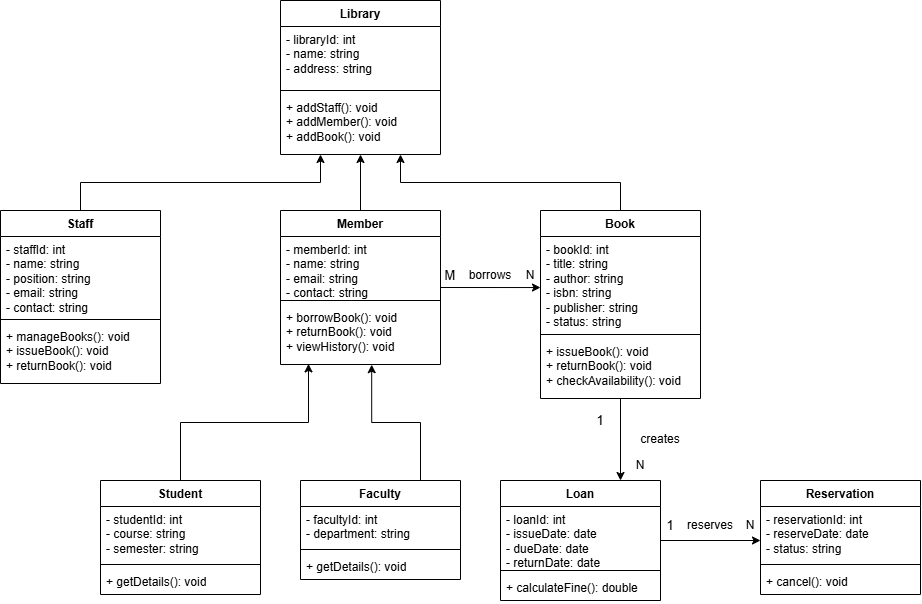

The diagram above was exported from draw.io. Its source (the exported page's mxGraphModel, read from the mxfile embedded in the PNG):
<mxGraphModel dx="1030" dy="570" grid="1" gridSize="10" guides="1" tooltips="1" connect="1" arrows="1" fold="1" page="1" pageScale="1" pageWidth="850" pageHeight="1100" math="0" shadow="0">
  <root>
    <mxCell id="0" />
    <mxCell id="1" parent="0" />
    <mxCell id="8Xzt13MPdKsKtGxK7iEb-35" parent="1" style="swimlane;fontStyle=1;align=center;verticalAlign=top;childLayout=stackLayout;horizontal=1;startSize=26;horizontalStack=0;resizeParent=1;resizeParentMax=0;resizeLast=0;collapsible=1;marginBottom=0;whiteSpace=wrap;html=1;" value="Library" vertex="1">
      <mxGeometry height="154" width="160" x="390" y="20" as="geometry" />
    </mxCell>
    <mxCell id="8Xzt13MPdKsKtGxK7iEb-36" parent="8Xzt13MPdKsKtGxK7iEb-35" style="text;strokeColor=none;fillColor=none;align=left;verticalAlign=top;spacingLeft=4;spacingRight=4;overflow=hidden;rotatable=0;points=[[0,0.5],[1,0.5]];portConstraint=eastwest;whiteSpace=wrap;html=1;" value="- libraryId: int&lt;div&gt;- name: string&lt;/div&gt;&lt;div&gt;- address: string&lt;/div&gt;" vertex="1">
      <mxGeometry height="60" width="160" y="26" as="geometry" />
    </mxCell>
    <mxCell id="8Xzt13MPdKsKtGxK7iEb-40" parent="8Xzt13MPdKsKtGxK7iEb-35" style="line;strokeWidth=1;fillColor=none;align=left;verticalAlign=middle;spacingTop=-1;spacingLeft=3;spacingRight=3;rotatable=0;labelPosition=right;points=[];portConstraint=eastwest;strokeColor=inherit;" value="" vertex="1">
      <mxGeometry height="8" width="160" y="86" as="geometry" />
    </mxCell>
    <mxCell id="8Xzt13MPdKsKtGxK7iEb-39" parent="8Xzt13MPdKsKtGxK7iEb-35" style="text;strokeColor=none;fillColor=none;spacingLeft=4;spacingRight=4;overflow=hidden;rotatable=0;points=[[0,0.5],[1,0.5]];portConstraint=eastwest;fontSize=12;whiteSpace=wrap;html=1;" value="+ addStaff(): void&lt;div&gt;+ addMember(): void&lt;/div&gt;&lt;div&gt;+ addBook(): void&lt;/div&gt;" vertex="1">
      <mxGeometry height="60" width="160" y="94" as="geometry" />
    </mxCell>
    <mxCell id="8Xzt13MPdKsKtGxK7iEb-72" edge="1" parent="1" source="8Xzt13MPdKsKtGxK7iEb-41" style="edgeStyle=orthogonalEdgeStyle;rounded=0;orthogonalLoop=1;jettySize=auto;html=1;exitX=0.5;exitY=0;exitDx=0;exitDy=0;entryX=0.5;entryY=1;entryDx=0;entryDy=0;" target="8Xzt13MPdKsKtGxK7iEb-35">
      <mxGeometry relative="1" as="geometry" />
    </mxCell>
    <mxCell id="8Xzt13MPdKsKtGxK7iEb-41" parent="1" style="swimlane;fontStyle=1;align=center;verticalAlign=top;childLayout=stackLayout;horizontal=1;startSize=26;horizontalStack=0;resizeParent=1;resizeParentMax=0;resizeLast=0;collapsible=1;marginBottom=0;whiteSpace=wrap;html=1;" value="Member" vertex="1">
      <mxGeometry height="154" width="160" x="390" y="230" as="geometry" />
    </mxCell>
    <mxCell id="8Xzt13MPdKsKtGxK7iEb-42" parent="8Xzt13MPdKsKtGxK7iEb-41" style="text;strokeColor=none;fillColor=none;align=left;verticalAlign=top;spacingLeft=4;spacingRight=4;overflow=hidden;rotatable=0;points=[[0,0.5],[1,0.5]];portConstraint=eastwest;whiteSpace=wrap;html=1;" value="- memberId: int&lt;div&gt;- name: string&lt;/div&gt;&lt;div&gt;- email: string&lt;/div&gt;&lt;div&gt;- contact: string&lt;/div&gt;&lt;div&gt;-&amp;nbsp;&lt;/div&gt;" vertex="1">
      <mxGeometry height="60" width="160" y="26" as="geometry" />
    </mxCell>
    <mxCell id="8Xzt13MPdKsKtGxK7iEb-43" parent="8Xzt13MPdKsKtGxK7iEb-41" style="line;strokeWidth=1;fillColor=none;align=left;verticalAlign=middle;spacingTop=-1;spacingLeft=3;spacingRight=3;rotatable=0;labelPosition=right;points=[];portConstraint=eastwest;strokeColor=inherit;" value="" vertex="1">
      <mxGeometry height="8" width="160" y="86" as="geometry" />
    </mxCell>
    <mxCell id="8Xzt13MPdKsKtGxK7iEb-44" parent="8Xzt13MPdKsKtGxK7iEb-41" style="text;strokeColor=none;fillColor=none;spacingLeft=4;spacingRight=4;overflow=hidden;rotatable=0;points=[[0,0.5],[1,0.5]];portConstraint=eastwest;fontSize=12;whiteSpace=wrap;html=1;" value="+ borrowBook(): void&lt;div&gt;+ returnBook(): void&lt;/div&gt;&lt;div&gt;+ viewHistory(): void&lt;/div&gt;" vertex="1">
      <mxGeometry height="60" width="160" y="94" as="geometry" />
    </mxCell>
    <mxCell id="8Xzt13MPdKsKtGxK7iEb-73" edge="1" parent="1" source="8Xzt13MPdKsKtGxK7iEb-45" style="edgeStyle=orthogonalEdgeStyle;rounded=0;orthogonalLoop=1;jettySize=auto;html=1;exitX=0.5;exitY=0;exitDx=0;exitDy=0;entryX=0.75;entryY=1;entryDx=0;entryDy=0;" target="8Xzt13MPdKsKtGxK7iEb-35">
      <mxGeometry relative="1" as="geometry" />
    </mxCell>
    <mxCell id="8Xzt13MPdKsKtGxK7iEb-77" edge="1" parent="1" source="8Xzt13MPdKsKtGxK7iEb-45" style="edgeStyle=orthogonalEdgeStyle;rounded=0;orthogonalLoop=1;jettySize=auto;html=1;exitX=0.5;exitY=1;exitDx=0;exitDy=0;entryX=0.75;entryY=0;entryDx=0;entryDy=0;" target="8Xzt13MPdKsKtGxK7iEb-61">
      <mxGeometry relative="1" as="geometry" />
    </mxCell>
    <mxCell id="8Xzt13MPdKsKtGxK7iEb-45" parent="1" style="swimlane;fontStyle=1;align=center;verticalAlign=top;childLayout=stackLayout;horizontal=1;startSize=26;horizontalStack=0;resizeParent=1;resizeParentMax=0;resizeLast=0;collapsible=1;marginBottom=0;whiteSpace=wrap;html=1;" value="Book" vertex="1">
      <mxGeometry height="188" width="160" x="650" y="230" as="geometry" />
    </mxCell>
    <mxCell id="8Xzt13MPdKsKtGxK7iEb-46" parent="8Xzt13MPdKsKtGxK7iEb-45" style="text;strokeColor=none;fillColor=none;align=left;verticalAlign=top;spacingLeft=4;spacingRight=4;overflow=hidden;rotatable=0;points=[[0,0.5],[1,0.5]];portConstraint=eastwest;whiteSpace=wrap;html=1;" value="- bookId: int&lt;div&gt;- title: string&lt;/div&gt;&lt;div&gt;- author: string&lt;/div&gt;&lt;div&gt;- isbn: string&lt;/div&gt;&lt;div&gt;- publisher: string&lt;/div&gt;&lt;div&gt;- status: string&lt;/div&gt;" vertex="1">
      <mxGeometry height="94" width="160" y="26" as="geometry" />
    </mxCell>
    <mxCell id="8Xzt13MPdKsKtGxK7iEb-47" parent="8Xzt13MPdKsKtGxK7iEb-45" style="line;strokeWidth=1;fillColor=none;align=left;verticalAlign=middle;spacingTop=-1;spacingLeft=3;spacingRight=3;rotatable=0;labelPosition=right;points=[];portConstraint=eastwest;strokeColor=inherit;" value="" vertex="1">
      <mxGeometry height="8" width="160" y="120" as="geometry" />
    </mxCell>
    <mxCell id="8Xzt13MPdKsKtGxK7iEb-48" parent="8Xzt13MPdKsKtGxK7iEb-45" style="text;strokeColor=none;fillColor=none;spacingLeft=4;spacingRight=4;overflow=hidden;rotatable=0;points=[[0,0.5],[1,0.5]];portConstraint=eastwest;fontSize=12;whiteSpace=wrap;html=1;" value="+ issueBook(): void&lt;div&gt;+ returnBook(): void&lt;/div&gt;&lt;div&gt;+ checkAvailability(): void&lt;/div&gt;" vertex="1">
      <mxGeometry height="60" width="160" y="128" as="geometry" />
    </mxCell>
    <mxCell id="8Xzt13MPdKsKtGxK7iEb-71" edge="1" parent="1" source="8Xzt13MPdKsKtGxK7iEb-49" style="edgeStyle=orthogonalEdgeStyle;rounded=0;orthogonalLoop=1;jettySize=auto;html=1;exitX=0.5;exitY=0;exitDx=0;exitDy=0;entryX=0.25;entryY=1;entryDx=0;entryDy=0;" target="8Xzt13MPdKsKtGxK7iEb-35">
      <mxGeometry relative="1" as="geometry" />
    </mxCell>
    <mxCell id="8Xzt13MPdKsKtGxK7iEb-49" parent="1" style="swimlane;fontStyle=1;align=center;verticalAlign=top;childLayout=stackLayout;horizontal=1;startSize=26;horizontalStack=0;resizeParent=1;resizeParentMax=0;resizeLast=0;collapsible=1;marginBottom=0;whiteSpace=wrap;html=1;" value="Staff" vertex="1">
      <mxGeometry height="173" width="160" x="110" y="230" as="geometry" />
    </mxCell>
    <mxCell id="8Xzt13MPdKsKtGxK7iEb-50" parent="8Xzt13MPdKsKtGxK7iEb-49" style="text;strokeColor=none;fillColor=none;align=left;verticalAlign=top;spacingLeft=4;spacingRight=4;overflow=hidden;rotatable=0;points=[[0,0.5],[1,0.5]];portConstraint=eastwest;whiteSpace=wrap;html=1;" value="- staffId: int&lt;div&gt;- name: string&lt;/div&gt;&lt;div&gt;- position: string&lt;/div&gt;&lt;div&gt;- email: string&lt;/div&gt;&lt;div&gt;- contact: string&lt;/div&gt;&lt;div&gt;&lt;br&gt;&lt;/div&gt;" vertex="1">
      <mxGeometry height="79" width="160" y="26" as="geometry" />
    </mxCell>
    <mxCell id="8Xzt13MPdKsKtGxK7iEb-51" parent="8Xzt13MPdKsKtGxK7iEb-49" style="line;strokeWidth=1;fillColor=none;align=left;verticalAlign=middle;spacingTop=-1;spacingLeft=3;spacingRight=3;rotatable=0;labelPosition=right;points=[];portConstraint=eastwest;strokeColor=inherit;" value="" vertex="1">
      <mxGeometry height="8" width="160" y="105" as="geometry" />
    </mxCell>
    <mxCell id="8Xzt13MPdKsKtGxK7iEb-52" parent="8Xzt13MPdKsKtGxK7iEb-49" style="text;strokeColor=none;fillColor=none;spacingLeft=4;spacingRight=4;overflow=hidden;rotatable=0;points=[[0,0.5],[1,0.5]];portConstraint=eastwest;fontSize=12;whiteSpace=wrap;html=1;" value="+ manageBooks(): void&lt;div&gt;+ issueBook(): void&lt;/div&gt;&lt;div&gt;+ returnBook(): void&lt;/div&gt;" vertex="1">
      <mxGeometry height="60" width="160" y="113" as="geometry" />
    </mxCell>
    <mxCell id="8Xzt13MPdKsKtGxK7iEb-75" edge="1" parent="1" source="8Xzt13MPdKsKtGxK7iEb-53" style="edgeStyle=orthogonalEdgeStyle;rounded=0;orthogonalLoop=1;jettySize=auto;html=1;exitX=0.5;exitY=0;exitDx=0;exitDy=0;entryX=0.175;entryY=0.99;entryDx=0;entryDy=0;entryPerimeter=0;" target="8Xzt13MPdKsKtGxK7iEb-44">
      <mxGeometry relative="1" as="geometry">
        <mxPoint x="420" y="390" as="targetPoint" />
      </mxGeometry>
    </mxCell>
    <mxCell id="8Xzt13MPdKsKtGxK7iEb-53" parent="1" style="swimlane;fontStyle=1;align=center;verticalAlign=top;childLayout=stackLayout;horizontal=1;startSize=26;horizontalStack=0;resizeParent=1;resizeParentMax=0;resizeLast=0;collapsible=1;marginBottom=0;whiteSpace=wrap;html=1;" value="Student" vertex="1">
      <mxGeometry height="114" width="160" x="210" y="500" as="geometry" />
    </mxCell>
    <mxCell id="8Xzt13MPdKsKtGxK7iEb-54" parent="8Xzt13MPdKsKtGxK7iEb-53" style="text;strokeColor=none;fillColor=none;align=left;verticalAlign=top;spacingLeft=4;spacingRight=4;overflow=hidden;rotatable=0;points=[[0,0.5],[1,0.5]];portConstraint=eastwest;whiteSpace=wrap;html=1;" value="- studentId: int&lt;div&gt;- course: string&lt;/div&gt;&lt;div&gt;- semester: string&lt;/div&gt;" vertex="1">
      <mxGeometry height="54" width="160" y="26" as="geometry" />
    </mxCell>
    <mxCell id="8Xzt13MPdKsKtGxK7iEb-55" parent="8Xzt13MPdKsKtGxK7iEb-53" style="line;strokeWidth=1;fillColor=none;align=left;verticalAlign=middle;spacingTop=-1;spacingLeft=3;spacingRight=3;rotatable=0;labelPosition=right;points=[];portConstraint=eastwest;strokeColor=inherit;" value="" vertex="1">
      <mxGeometry height="8" width="160" y="80" as="geometry" />
    </mxCell>
    <mxCell id="8Xzt13MPdKsKtGxK7iEb-56" parent="8Xzt13MPdKsKtGxK7iEb-53" style="text;strokeColor=none;fillColor=none;spacingLeft=4;spacingRight=4;overflow=hidden;rotatable=0;points=[[0,0.5],[1,0.5]];portConstraint=eastwest;fontSize=12;whiteSpace=wrap;html=1;" value="+ getDetails(): void" vertex="1">
      <mxGeometry height="26" width="160" y="88" as="geometry" />
    </mxCell>
    <mxCell id="8Xzt13MPdKsKtGxK7iEb-57" parent="1" style="swimlane;fontStyle=1;align=center;verticalAlign=top;childLayout=stackLayout;horizontal=1;startSize=26;horizontalStack=0;resizeParent=1;resizeParentMax=0;resizeLast=0;collapsible=1;marginBottom=0;whiteSpace=wrap;html=1;" value="Faculty" vertex="1">
      <mxGeometry height="99" width="160" x="410" y="500" as="geometry" />
    </mxCell>
    <mxCell id="8Xzt13MPdKsKtGxK7iEb-58" parent="8Xzt13MPdKsKtGxK7iEb-57" style="text;strokeColor=none;fillColor=none;align=left;verticalAlign=top;spacingLeft=4;spacingRight=4;overflow=hidden;rotatable=0;points=[[0,0.5],[1,0.5]];portConstraint=eastwest;whiteSpace=wrap;html=1;" value="- facultyId: int&lt;div&gt;- department: string&lt;/div&gt;&lt;div&gt;&lt;br&gt;&lt;/div&gt;" vertex="1">
      <mxGeometry height="39" width="160" y="26" as="geometry" />
    </mxCell>
    <mxCell id="8Xzt13MPdKsKtGxK7iEb-59" parent="8Xzt13MPdKsKtGxK7iEb-57" style="line;strokeWidth=1;fillColor=none;align=left;verticalAlign=middle;spacingTop=-1;spacingLeft=3;spacingRight=3;rotatable=0;labelPosition=right;points=[];portConstraint=eastwest;strokeColor=inherit;" value="" vertex="1">
      <mxGeometry height="8" width="160" y="65" as="geometry" />
    </mxCell>
    <mxCell id="8Xzt13MPdKsKtGxK7iEb-60" parent="8Xzt13MPdKsKtGxK7iEb-57" style="text;strokeColor=none;fillColor=none;spacingLeft=4;spacingRight=4;overflow=hidden;rotatable=0;points=[[0,0.5],[1,0.5]];portConstraint=eastwest;fontSize=12;whiteSpace=wrap;html=1;" value="+ getDetails(): void" vertex="1">
      <mxGeometry height="26" width="160" y="73" as="geometry" />
    </mxCell>
    <mxCell id="8Xzt13MPdKsKtGxK7iEb-79" edge="1" parent="1" source="8Xzt13MPdKsKtGxK7iEb-61" style="edgeStyle=orthogonalEdgeStyle;rounded=0;orthogonalLoop=1;jettySize=auto;html=1;exitX=1;exitY=0.5;exitDx=0;exitDy=0;">
      <mxGeometry relative="1" as="geometry">
        <mxPoint x="870" y="560" as="targetPoint" />
      </mxGeometry>
    </mxCell>
    <mxCell id="8Xzt13MPdKsKtGxK7iEb-61" parent="1" style="swimlane;fontStyle=1;align=center;verticalAlign=top;childLayout=stackLayout;horizontal=1;startSize=26;horizontalStack=0;resizeParent=1;resizeParentMax=0;resizeLast=0;collapsible=1;marginBottom=0;whiteSpace=wrap;html=1;" value="Loan" vertex="1">
      <mxGeometry height="120" width="160" x="610" y="500" as="geometry" />
    </mxCell>
    <mxCell id="8Xzt13MPdKsKtGxK7iEb-62" parent="8Xzt13MPdKsKtGxK7iEb-61" style="text;strokeColor=none;fillColor=none;align=left;verticalAlign=top;spacingLeft=4;spacingRight=4;overflow=hidden;rotatable=0;points=[[0,0.5],[1,0.5]];portConstraint=eastwest;whiteSpace=wrap;html=1;" value="- loanId: int&lt;div&gt;- issueDate: date&lt;/div&gt;&lt;div&gt;- dueDate: date&lt;/div&gt;&lt;div&gt;- returnDate: date&lt;/div&gt;" vertex="1">
      <mxGeometry height="60" width="160" y="26" as="geometry" />
    </mxCell>
    <mxCell id="8Xzt13MPdKsKtGxK7iEb-63" parent="8Xzt13MPdKsKtGxK7iEb-61" style="line;strokeWidth=1;fillColor=none;align=left;verticalAlign=middle;spacingTop=-1;spacingLeft=3;spacingRight=3;rotatable=0;labelPosition=right;points=[];portConstraint=eastwest;strokeColor=inherit;" value="" vertex="1">
      <mxGeometry height="8" width="160" y="86" as="geometry" />
    </mxCell>
    <mxCell id="8Xzt13MPdKsKtGxK7iEb-64" parent="8Xzt13MPdKsKtGxK7iEb-61" style="text;strokeColor=none;fillColor=none;spacingLeft=4;spacingRight=4;overflow=hidden;rotatable=0;points=[[0,0.5],[1,0.5]];portConstraint=eastwest;fontSize=12;whiteSpace=wrap;html=1;" value="+ calculateFine(): double" vertex="1">
      <mxGeometry height="26" width="160" y="94" as="geometry" />
    </mxCell>
    <mxCell id="8Xzt13MPdKsKtGxK7iEb-65" parent="1" style="swimlane;fontStyle=1;align=center;verticalAlign=top;childLayout=stackLayout;horizontal=1;startSize=26;horizontalStack=0;resizeParent=1;resizeParentMax=0;resizeLast=0;collapsible=1;marginBottom=0;whiteSpace=wrap;html=1;" value="Reservation" vertex="1">
      <mxGeometry height="114" width="160" x="870" y="500" as="geometry" />
    </mxCell>
    <mxCell id="8Xzt13MPdKsKtGxK7iEb-66" parent="8Xzt13MPdKsKtGxK7iEb-65" style="text;strokeColor=none;fillColor=none;align=left;verticalAlign=top;spacingLeft=4;spacingRight=4;overflow=hidden;rotatable=0;points=[[0,0.5],[1,0.5]];portConstraint=eastwest;whiteSpace=wrap;html=1;" value="- reservationId: int&lt;div&gt;- reserveDate: date&lt;/div&gt;&lt;div&gt;- status: string&lt;/div&gt;" vertex="1">
      <mxGeometry height="54" width="160" y="26" as="geometry" />
    </mxCell>
    <mxCell id="8Xzt13MPdKsKtGxK7iEb-67" parent="8Xzt13MPdKsKtGxK7iEb-65" style="line;strokeWidth=1;fillColor=none;align=left;verticalAlign=middle;spacingTop=-1;spacingLeft=3;spacingRight=3;rotatable=0;labelPosition=right;points=[];portConstraint=eastwest;strokeColor=inherit;" value="" vertex="1">
      <mxGeometry height="8" width="160" y="80" as="geometry" />
    </mxCell>
    <mxCell id="8Xzt13MPdKsKtGxK7iEb-68" parent="8Xzt13MPdKsKtGxK7iEb-65" style="text;strokeColor=none;fillColor=none;spacingLeft=4;spacingRight=4;overflow=hidden;rotatable=0;points=[[0,0.5],[1,0.5]];portConstraint=eastwest;fontSize=12;whiteSpace=wrap;html=1;" value="+ cancel(): void" vertex="1">
      <mxGeometry height="26" width="160" y="88" as="geometry" />
    </mxCell>
    <mxCell id="8Xzt13MPdKsKtGxK7iEb-74" edge="1" parent="1" source="8Xzt13MPdKsKtGxK7iEb-41" style="edgeStyle=orthogonalEdgeStyle;rounded=0;orthogonalLoop=1;jettySize=auto;html=1;exitX=1;exitY=0.5;exitDx=0;exitDy=0;entryX=0;entryY=0.543;entryDx=0;entryDy=0;entryPerimeter=0;" target="8Xzt13MPdKsKtGxK7iEb-46">
      <mxGeometry relative="1" as="geometry" />
    </mxCell>
    <mxCell id="8Xzt13MPdKsKtGxK7iEb-76" edge="1" parent="1" source="8Xzt13MPdKsKtGxK7iEb-57" style="edgeStyle=orthogonalEdgeStyle;rounded=0;orthogonalLoop=1;jettySize=auto;html=1;exitX=0.75;exitY=0;exitDx=0;exitDy=0;entryX=0.57;entryY=1.003;entryDx=0;entryDy=0;entryPerimeter=0;" target="8Xzt13MPdKsKtGxK7iEb-44">
      <mxGeometry relative="1" as="geometry" />
    </mxCell>
    <mxCell id="8Xzt13MPdKsKtGxK7iEb-80" parent="1" style="text;html=1;whiteSpace=wrap;strokeColor=none;fillColor=none;align=center;verticalAlign=middle;rounded=0;fontSize=13;" value="M" vertex="1">
      <mxGeometry height="30" width="20" x="550" y="280" as="geometry" />
    </mxCell>
    <mxCell id="8Xzt13MPdKsKtGxK7iEb-82" parent="1" style="text;html=1;whiteSpace=wrap;strokeColor=none;fillColor=none;align=center;verticalAlign=middle;rounded=0;" value="borrows" vertex="1">
      <mxGeometry height="8" width="60" x="570" y="291" as="geometry" />
    </mxCell>
    <mxCell id="8Xzt13MPdKsKtGxK7iEb-83" parent="1" style="text;html=1;whiteSpace=wrap;strokeColor=none;fillColor=none;align=center;verticalAlign=middle;rounded=0;" value="N" vertex="1">
      <mxGeometry height="30" width="20" x="630" y="280" as="geometry" />
    </mxCell>
    <mxCell id="8Xzt13MPdKsKtGxK7iEb-84" parent="1" style="text;html=1;whiteSpace=wrap;strokeColor=none;fillColor=none;align=center;verticalAlign=middle;rounded=0;fontSize=13;" value="1" vertex="1">
      <mxGeometry height="30" width="20" x="700" y="425" as="geometry" />
    </mxCell>
    <mxCell id="8Xzt13MPdKsKtGxK7iEb-87" parent="1" style="text;html=1;whiteSpace=wrap;strokeColor=none;fillColor=none;align=center;verticalAlign=middle;rounded=0;" value="creates" vertex="1">
      <mxGeometry height="8" width="60" x="740" y="455" as="geometry" />
    </mxCell>
    <mxCell id="8Xzt13MPdKsKtGxK7iEb-89" parent="1" style="text;html=1;whiteSpace=wrap;strokeColor=none;fillColor=none;align=center;verticalAlign=middle;rounded=0;" value="N" vertex="1">
      <mxGeometry height="30" width="20" x="740" y="470" as="geometry" />
    </mxCell>
    <mxCell id="8Xzt13MPdKsKtGxK7iEb-90" parent="1" style="text;html=1;whiteSpace=wrap;strokeColor=none;fillColor=none;align=center;verticalAlign=middle;rounded=0;fontSize=13;" value="1" vertex="1">
      <mxGeometry height="30" width="20" x="770" y="530" as="geometry" />
    </mxCell>
    <mxCell id="8Xzt13MPdKsKtGxK7iEb-91" parent="1" style="text;html=1;whiteSpace=wrap;strokeColor=none;fillColor=none;align=center;verticalAlign=middle;rounded=0;" value="reserves" vertex="1">
      <mxGeometry height="8" width="60" x="790" y="541" as="geometry" />
    </mxCell>
    <mxCell id="8Xzt13MPdKsKtGxK7iEb-94" parent="1" style="text;html=1;whiteSpace=wrap;strokeColor=none;fillColor=none;align=center;verticalAlign=middle;rounded=0;" value="N" vertex="1">
      <mxGeometry height="30" width="20" x="850" y="530" as="geometry" />
    </mxCell>
  </root>
</mxGraphModel>